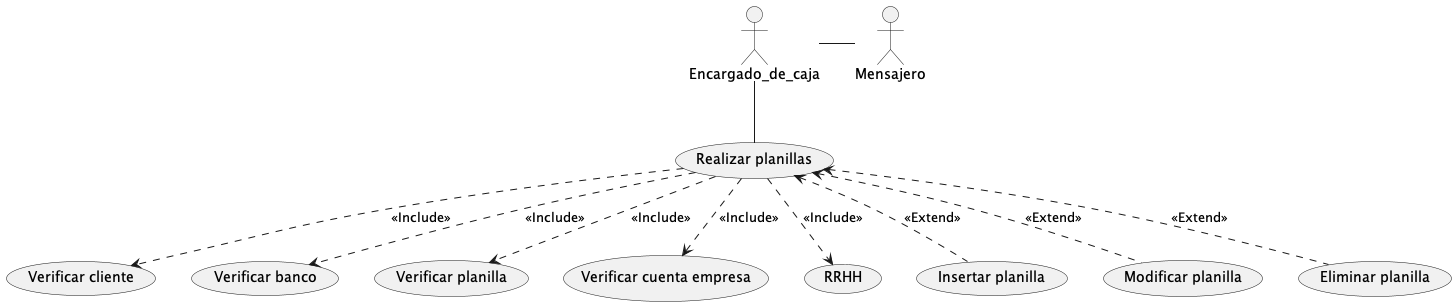

The diagram above was rendered by PlantUML. Its source (embedded in the PNG):
@startuml 7. Realizar planillas
actor Encargado_de_caja
actor Mensajero
Encargado_de_caja - Mensajero
Encargado_de_caja -- (Realizar planillas)

(Realizar planillas)-.> (Verificar cliente): <<Include>>
(Realizar planillas)-.> (Verificar banco): <<Include>>
(Realizar planillas)-.> (Verificar planilla): <<Include>>
(Realizar planillas)-.> (Verificar cuenta empresa): <<Include>>
(Realizar planillas)-.> (RRHH): <<Include>>
(Realizar planillas)<.- (Insertar planilla): <<Extend>>
(Realizar planillas)<.- (Modificar planilla): <<Extend>>
(Realizar planillas)<.- (Eliminar planilla): <<Extend>>

@enduml